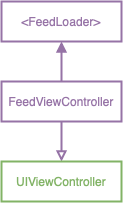

The diagram above was exported from draw.io. Its source (the exported page's mxGraphModel, read from the mxfile embedded in the PNG):
<mxGraphModel dx="818" dy="531" grid="1" gridSize="10" guides="1" tooltips="1" connect="1" arrows="1" fold="1" page="1" pageScale="1" pageWidth="850" pageHeight="1100" math="0" shadow="0">
  <root>
    <mxCell id="0" />
    <mxCell id="1" parent="0" />
    <mxCell id="2" style="edgeStyle=orthogonalEdgeStyle;rounded=0;orthogonalLoop=1;jettySize=auto;html=1;exitX=0.5;exitY=1;exitDx=0;exitDy=0;entryX=0.5;entryY=0;entryDx=0;entryDy=0;fontColor=#9673A6;endArrow=block;endFill=0;fontSize=12;fillColor=default;strokeColor=#9673A6;strokeWidth=2;fontStyle=0;" edge="1" source="4" target="5" parent="1">
      <mxGeometry relative="1" as="geometry" />
    </mxCell>
    <mxCell id="3" style="edgeStyle=orthogonalEdgeStyle;rounded=0;orthogonalLoop=1;jettySize=auto;html=1;exitX=0.5;exitY=0;exitDx=0;exitDy=0;entryX=0.5;entryY=1;entryDx=0;entryDy=0;fontColor=#9673A6;endArrow=block;endFill=1;fontSize=12;fillColor=default;strokeColor=#9673A6;strokeWidth=2;fontStyle=0;" edge="1" source="4" target="6" parent="1">
      <mxGeometry relative="1" as="geometry" />
    </mxCell>
    <mxCell id="4" value="FeedViewController" style="rounded=0;whiteSpace=wrap;html=1;fillColor=default;strokeColor=#9673A6;fontColor=#9673A6;strokeWidth=2;fontStyle=0" vertex="1" parent="1">
      <mxGeometry x="360" y="320" width="120" height="40" as="geometry" />
    </mxCell>
    <mxCell id="5" value="UIViewController" style="rounded=0;whiteSpace=wrap;html=1;fillColor=none;strokeColor=#82b366;strokeWidth=2;fontStyle=0;fontColor=#82B366;" vertex="1" parent="1">
      <mxGeometry x="360" y="400" width="120" height="40" as="geometry" />
    </mxCell>
    <mxCell id="6" value="&amp;lt;FeedLoader&amp;gt;" style="rounded=0;whiteSpace=wrap;html=1;fillColor=default;strokeColor=#9673A6;fontColor=#9673A6;strokeWidth=2;fontStyle=0" vertex="1" parent="1">
      <mxGeometry x="360" y="240" width="120" height="40" as="geometry" />
    </mxCell>
  </root>
</mxGraphModel>